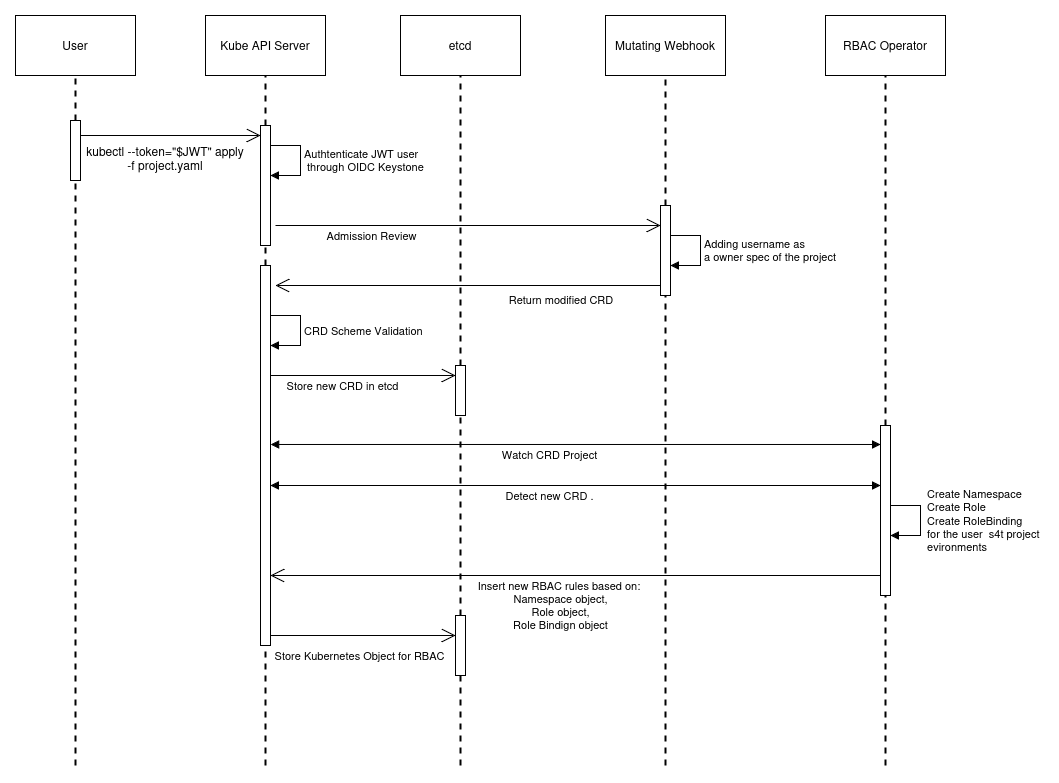

The diagram above was exported from draw.io. Its source (the exported page's mxGraphModel, read from the mxfile embedded in the PNG):
<mxGraphModel dx="900" dy="548" grid="1" gridSize="10" guides="1" tooltips="1" connect="1" arrows="1" fold="1" page="1" pageScale="1" pageWidth="850" pageHeight="1100" math="0" shadow="0">
  <root>
    <mxCell id="0" />
    <mxCell id="1" parent="0" />
    <mxCell id="ATHNGr9yCkp22NqQ2HQI-1" parent="1" style="rounded=0;whiteSpace=wrap;html=1;" value="User" vertex="1">
      <mxGeometry height="60" width="120" x="40" y="90" as="geometry" />
    </mxCell>
    <mxCell id="ATHNGr9yCkp22NqQ2HQI-2" parent="1" style="rounded=0;whiteSpace=wrap;html=1;" value="Kube API Server" vertex="1">
      <mxGeometry height="60" width="120" x="230" y="90" as="geometry" />
    </mxCell>
    <mxCell id="ATHNGr9yCkp22NqQ2HQI-3" parent="1" style="rounded=0;whiteSpace=wrap;html=1;" value="etcd" vertex="1">
      <mxGeometry height="60" width="120" x="425" y="90" as="geometry" />
    </mxCell>
    <mxCell id="ATHNGr9yCkp22NqQ2HQI-4" parent="1" style="rounded=0;whiteSpace=wrap;html=1;" value="Mutating Webhook" vertex="1">
      <mxGeometry height="60" width="120" x="630" y="90" as="geometry" />
    </mxCell>
    <mxCell id="ATHNGr9yCkp22NqQ2HQI-6" edge="1" parent="1" source="ATHNGr9yCkp22NqQ2HQI-12" style="endArrow=none;dashed=1;html=1;rounded=0;entryX=0.5;entryY=1;entryDx=0;entryDy=0;strokeWidth=2;" target="ATHNGr9yCkp22NqQ2HQI-1" value="">
      <mxGeometry height="50" relative="1" width="50" as="geometry">
        <mxPoint x="100" y="840" as="sourcePoint" />
        <mxPoint x="290" y="360" as="targetPoint" />
      </mxGeometry>
    </mxCell>
    <mxCell id="ATHNGr9yCkp22NqQ2HQI-7" edge="1" parent="1" source="ATHNGr9yCkp22NqQ2HQI-18" style="endArrow=none;dashed=1;html=1;rounded=0;entryX=0.5;entryY=1;entryDx=0;entryDy=0;strokeWidth=2;" target="ATHNGr9yCkp22NqQ2HQI-2" value="">
      <mxGeometry height="50" relative="1" width="50" as="geometry">
        <mxPoint x="290" y="840" as="sourcePoint" />
        <mxPoint x="289.5" y="190" as="targetPoint" />
      </mxGeometry>
    </mxCell>
    <mxCell id="ATHNGr9yCkp22NqQ2HQI-8" edge="1" parent="1" source="ATHNGr9yCkp22NqQ2HQI-25" style="endArrow=none;dashed=1;html=1;rounded=0;entryX=0.5;entryY=1;entryDx=0;entryDy=0;strokeWidth=2;" target="ATHNGr9yCkp22NqQ2HQI-3" value="">
      <mxGeometry height="50" relative="1" width="50" as="geometry">
        <mxPoint x="485" y="840" as="sourcePoint" />
        <mxPoint x="484.5" y="160" as="targetPoint" />
      </mxGeometry>
    </mxCell>
    <mxCell id="ATHNGr9yCkp22NqQ2HQI-9" edge="1" parent="1" source="ATHNGr9yCkp22NqQ2HQI-20" style="endArrow=none;dashed=1;html=1;rounded=0;entryX=0.5;entryY=1;entryDx=0;entryDy=0;strokeWidth=2;" target="ATHNGr9yCkp22NqQ2HQI-4" value="">
      <mxGeometry height="50" relative="1" width="50" as="geometry">
        <mxPoint x="690" y="840" as="sourcePoint" />
        <mxPoint x="689.5" y="310" as="targetPoint" />
      </mxGeometry>
    </mxCell>
    <mxCell id="ATHNGr9yCkp22NqQ2HQI-11" edge="1" parent="1" style="html=1;align=left;spacingLeft=2;endArrow=block;rounded=0;edgeStyle=orthogonalEdgeStyle;curved=0;rounded=0;" target="ATHNGr9yCkp22NqQ2HQI-18" value="&lt;div&gt;Authtenticate JWT user&lt;/div&gt;&lt;div&gt;&amp;nbsp;through OIDC Keystone&lt;/div&gt;">
      <mxGeometry relative="1" as="geometry">
        <Array as="points">
          <mxPoint x="325" y="220" />
          <mxPoint x="325" y="250" />
        </Array>
        <mxPoint x="295" y="220" as="sourcePoint" />
        <mxPoint x="300" y="250" as="targetPoint" />
      </mxGeometry>
    </mxCell>
    <mxCell id="ATHNGr9yCkp22NqQ2HQI-13" edge="1" parent="1" style="endArrow=none;dashed=1;html=1;rounded=0;entryX=0.5;entryY=1;entryDx=0;entryDy=0;strokeWidth=2;" target="ATHNGr9yCkp22NqQ2HQI-12" value="">
      <mxGeometry height="50" relative="1" width="50" as="geometry">
        <mxPoint x="100" y="840" as="sourcePoint" />
        <mxPoint x="100" y="150" as="targetPoint" />
      </mxGeometry>
    </mxCell>
    <mxCell id="ATHNGr9yCkp22NqQ2HQI-12" parent="1" style="html=1;points=[[0,0,0,0,5],[0,1,0,0,-5],[1,0,0,0,5],[1,1,0,0,-5]];perimeter=orthogonalPerimeter;outlineConnect=0;targetShapes=umlLifeline;portConstraint=eastwest;newEdgeStyle={&quot;curved&quot;:0,&quot;rounded&quot;:0};" value="" vertex="1">
      <mxGeometry height="60" width="10" x="95" y="195" as="geometry" />
    </mxCell>
    <mxCell id="ATHNGr9yCkp22NqQ2HQI-14" edge="1" parent="1" style="endArrow=open;endFill=1;endSize=12;html=1;rounded=0;" value="">
      <mxGeometry relative="1" width="160" as="geometry">
        <mxPoint x="105" y="210" as="sourcePoint" />
        <mxPoint x="285" y="210" as="targetPoint" />
      </mxGeometry>
    </mxCell>
    <mxCell id="ATHNGr9yCkp22NqQ2HQI-15" parent="1" style="rounded=0;whiteSpace=wrap;html=1;" value="RBAC Operator" vertex="1">
      <mxGeometry height="60" width="120" x="850" y="90" as="geometry" />
    </mxCell>
    <mxCell id="ATHNGr9yCkp22NqQ2HQI-16" edge="1" parent="1" source="ATHNGr9yCkp22NqQ2HQI-35" style="endArrow=none;dashed=1;html=1;rounded=0;entryX=0.5;entryY=1;entryDx=0;entryDy=0;strokeWidth=2;" target="ATHNGr9yCkp22NqQ2HQI-15" value="">
      <mxGeometry height="50" relative="1" width="50" as="geometry">
        <mxPoint x="910" y="840" as="sourcePoint" />
        <mxPoint x="909.5" y="310" as="targetPoint" />
      </mxGeometry>
    </mxCell>
    <mxCell id="ATHNGr9yCkp22NqQ2HQI-17" parent="1" style="text;html=1;whiteSpace=wrap;strokeColor=none;fillColor=none;align=center;verticalAlign=middle;rounded=0;" value="kubectl --token=&quot;$JWT&quot; apply -f project.yaml&lt;div&gt;&lt;br&gt;&lt;/div&gt;" vertex="1">
      <mxGeometry height="30" width="160" x="110" y="225" as="geometry" />
    </mxCell>
    <mxCell id="ATHNGr9yCkp22NqQ2HQI-19" edge="1" parent="1" source="ATHNGr9yCkp22NqQ2HQI-23" style="endArrow=none;dashed=1;html=1;rounded=0;entryX=0.5;entryY=1;entryDx=0;entryDy=0;strokeWidth=2;" target="ATHNGr9yCkp22NqQ2HQI-18" value="">
      <mxGeometry height="50" relative="1" width="50" as="geometry">
        <mxPoint x="290" y="840" as="sourcePoint" />
        <mxPoint x="290" y="150" as="targetPoint" />
      </mxGeometry>
    </mxCell>
    <mxCell id="ATHNGr9yCkp22NqQ2HQI-18" parent="1" style="html=1;points=[[0,0,0,0,5],[0,1,0,0,-5],[1,0,0,0,5],[1,1,0,0,-5]];perimeter=orthogonalPerimeter;outlineConnect=0;targetShapes=umlLifeline;portConstraint=eastwest;newEdgeStyle={&quot;curved&quot;:0,&quot;rounded&quot;:0};" value="" vertex="1">
      <mxGeometry height="120" width="10" x="285" y="200" as="geometry" />
    </mxCell>
    <mxCell id="ATHNGr9yCkp22NqQ2HQI-21" edge="1" parent="1" style="endArrow=none;dashed=1;html=1;rounded=0;entryX=0.5;entryY=1;entryDx=0;entryDy=0;strokeWidth=2;" target="ATHNGr9yCkp22NqQ2HQI-20" value="">
      <mxGeometry height="50" relative="1" width="50" as="geometry">
        <mxPoint x="690" y="840" as="sourcePoint" />
        <mxPoint x="690" y="150" as="targetPoint" />
      </mxGeometry>
    </mxCell>
    <mxCell id="ATHNGr9yCkp22NqQ2HQI-20" parent="1" style="html=1;points=[[0,0,0,0,5],[0,1,0,0,-5],[1,0,0,0,5],[1,1,0,0,-5]];perimeter=orthogonalPerimeter;outlineConnect=0;targetShapes=umlLifeline;portConstraint=eastwest;newEdgeStyle={&quot;curved&quot;:0,&quot;rounded&quot;:0};" value="" vertex="1">
      <mxGeometry height="90" width="10" x="685" y="280" as="geometry" />
    </mxCell>
    <mxCell id="ATHNGr9yCkp22NqQ2HQI-22" edge="1" parent="1" style="endArrow=open;endFill=1;endSize=12;html=1;rounded=0;" target="ATHNGr9yCkp22NqQ2HQI-20" value="">
      <mxGeometry relative="1" width="160" as="geometry">
        <mxPoint x="300" y="300" as="sourcePoint" />
        <mxPoint x="465" y="300" as="targetPoint" />
      </mxGeometry>
    </mxCell>
    <mxCell id="ATHNGr9yCkp22NqQ2HQI-31" connectable="0" parent="ATHNGr9yCkp22NqQ2HQI-22" style="edgeLabel;html=1;align=center;verticalAlign=middle;resizable=0;points=[];" value="Admission Review" vertex="1">
      <mxGeometry relative="1" x="-0.471" y="2" as="geometry">
        <mxPoint x="-6" y="12" as="offset" />
      </mxGeometry>
    </mxCell>
    <mxCell id="ATHNGr9yCkp22NqQ2HQI-24" edge="1" parent="1" style="endArrow=none;dashed=1;html=1;rounded=0;entryX=0.5;entryY=1;entryDx=0;entryDy=0;strokeWidth=2;" target="ATHNGr9yCkp22NqQ2HQI-23" value="">
      <mxGeometry height="50" relative="1" width="50" as="geometry">
        <mxPoint x="290" y="840" as="sourcePoint" />
        <mxPoint x="290" y="320" as="targetPoint" />
      </mxGeometry>
    </mxCell>
    <mxCell id="ATHNGr9yCkp22NqQ2HQI-23" parent="1" style="html=1;points=[[0,0,0,0,5],[0,1,0,0,-5],[1,0,0,0,5],[1,1,0,0,-5]];perimeter=orthogonalPerimeter;outlineConnect=0;targetShapes=umlLifeline;portConstraint=eastwest;newEdgeStyle={&quot;curved&quot;:0,&quot;rounded&quot;:0};" value="" vertex="1">
      <mxGeometry height="380" width="10" x="285" y="340" as="geometry" />
    </mxCell>
    <mxCell id="ATHNGr9yCkp22NqQ2HQI-26" edge="1" parent="1" source="ATHNGr9yCkp22NqQ2HQI-43" style="endArrow=none;dashed=1;html=1;rounded=0;entryX=0.5;entryY=1;entryDx=0;entryDy=0;strokeWidth=2;" target="ATHNGr9yCkp22NqQ2HQI-25" value="">
      <mxGeometry height="50" relative="1" width="50" as="geometry">
        <mxPoint x="485" y="840" as="sourcePoint" />
        <mxPoint x="485" y="150" as="targetPoint" />
      </mxGeometry>
    </mxCell>
    <mxCell id="ATHNGr9yCkp22NqQ2HQI-25" parent="1" style="html=1;points=[[0,0,0,0,5],[0,1,0,0,-5],[1,0,0,0,5],[1,1,0,0,-5]];perimeter=orthogonalPerimeter;outlineConnect=0;targetShapes=umlLifeline;portConstraint=eastwest;newEdgeStyle={&quot;curved&quot;:0,&quot;rounded&quot;:0};" value="" vertex="1">
      <mxGeometry height="50" width="10" x="480" y="440" as="geometry" />
    </mxCell>
    <mxCell id="ATHNGr9yCkp22NqQ2HQI-27" edge="1" parent="1" style="html=1;align=left;spacingLeft=2;endArrow=block;rounded=0;edgeStyle=orthogonalEdgeStyle;curved=0;rounded=0;" target="ATHNGr9yCkp22NqQ2HQI-23" value="CRD Scheme Validation">
      <mxGeometry relative="1" as="geometry">
        <Array as="points">
          <mxPoint x="325" y="390" />
          <mxPoint x="325" y="420" />
        </Array>
        <mxPoint x="295" y="390" as="sourcePoint" />
        <mxPoint x="300" y="420" as="targetPoint" />
      </mxGeometry>
    </mxCell>
    <mxCell id="ATHNGr9yCkp22NqQ2HQI-28" edge="1" parent="1" source="ATHNGr9yCkp22NqQ2HQI-23" style="endArrow=open;endFill=1;endSize=12;html=1;rounded=0;" value="">
      <mxGeometry relative="1" width="160" as="geometry">
        <mxPoint x="305" y="450" as="sourcePoint" />
        <mxPoint x="480" y="450" as="targetPoint" />
      </mxGeometry>
    </mxCell>
    <mxCell id="ATHNGr9yCkp22NqQ2HQI-29" connectable="0" parent="ATHNGr9yCkp22NqQ2HQI-28" style="edgeLabel;html=1;align=center;verticalAlign=middle;resizable=0;points=[];" value="Store new CRD in etcd" vertex="1">
      <mxGeometry relative="1" x="-0.1113" y="-1" as="geometry">
        <mxPoint x="-10" y="9" as="offset" />
      </mxGeometry>
    </mxCell>
    <mxCell id="ATHNGr9yCkp22NqQ2HQI-30" edge="1" parent="1" style="html=1;align=left;spacingLeft=2;endArrow=block;rounded=0;edgeStyle=orthogonalEdgeStyle;curved=0;rounded=0;" target="ATHNGr9yCkp22NqQ2HQI-20" value="&lt;div&gt;Adding username as&amp;nbsp;&lt;/div&gt;&lt;div&gt;a owner spec of the project&lt;/div&gt;">
      <mxGeometry relative="1" as="geometry">
        <Array as="points">
          <mxPoint x="725" y="310" />
          <mxPoint x="725" y="340" />
        </Array>
        <mxPoint x="695" y="310" as="sourcePoint" />
        <mxPoint x="700" y="340" as="targetPoint" />
      </mxGeometry>
    </mxCell>
    <mxCell id="ATHNGr9yCkp22NqQ2HQI-32" edge="1" parent="1" style="endArrow=open;endFill=1;endSize=12;html=1;rounded=0;" value="">
      <mxGeometry relative="1" width="160" as="geometry">
        <mxPoint x="685" y="360" as="sourcePoint" />
        <mxPoint x="300" y="360" as="targetPoint" />
      </mxGeometry>
    </mxCell>
    <mxCell id="ATHNGr9yCkp22NqQ2HQI-33" connectable="0" parent="ATHNGr9yCkp22NqQ2HQI-32" style="edgeLabel;html=1;align=center;verticalAlign=middle;resizable=0;points=[];" value="Return modified CRD&amp;nbsp;" vertex="1">
      <mxGeometry relative="1" x="-0.471" y="2" as="geometry">
        <mxPoint x="4" y="12" as="offset" />
      </mxGeometry>
    </mxCell>
    <mxCell id="ATHNGr9yCkp22NqQ2HQI-34" edge="1" parent="1" source="ATHNGr9yCkp22NqQ2HQI-23" style="endArrow=block;startArrow=block;endFill=1;startFill=1;html=1;rounded=0;exitX=1.017;exitY=0.471;exitDx=0;exitDy=0;exitPerimeter=0;" target="ATHNGr9yCkp22NqQ2HQI-35" value="">
      <mxGeometry relative="1" width="160" as="geometry">
        <mxPoint x="305" y="520" as="sourcePoint" />
        <mxPoint x="465" y="520" as="targetPoint" />
      </mxGeometry>
    </mxCell>
    <mxCell id="ATHNGr9yCkp22NqQ2HQI-37" connectable="0" parent="ATHNGr9yCkp22NqQ2HQI-34" style="edgeLabel;html=1;align=center;verticalAlign=middle;resizable=0;points=[];" value="Watch CRD Project" vertex="1">
      <mxGeometry relative="1" x="-0.1546" y="-1" as="geometry">
        <mxPoint x="21" y="9" as="offset" />
      </mxGeometry>
    </mxCell>
    <mxCell id="ATHNGr9yCkp22NqQ2HQI-36" edge="1" parent="1" style="endArrow=none;dashed=1;html=1;rounded=0;entryX=0.5;entryY=1;entryDx=0;entryDy=0;strokeWidth=2;" target="ATHNGr9yCkp22NqQ2HQI-35" value="">
      <mxGeometry height="50" relative="1" width="50" as="geometry">
        <mxPoint x="910" y="840" as="sourcePoint" />
        <mxPoint x="910" y="150" as="targetPoint" />
      </mxGeometry>
    </mxCell>
    <mxCell id="ATHNGr9yCkp22NqQ2HQI-35" parent="1" style="html=1;points=[[0,0,0,0,5],[0,1,0,0,-5],[1,0,0,0,5],[1,1,0,0,-5]];perimeter=orthogonalPerimeter;outlineConnect=0;targetShapes=umlLifeline;portConstraint=eastwest;newEdgeStyle={&quot;curved&quot;:0,&quot;rounded&quot;:0};" value="" vertex="1">
      <mxGeometry height="170" width="10" x="905" y="500" as="geometry" />
    </mxCell>
    <mxCell id="ATHNGr9yCkp22NqQ2HQI-38" edge="1" parent="1" source="ATHNGr9yCkp22NqQ2HQI-23" style="endArrow=block;startArrow=block;endFill=1;startFill=1;html=1;rounded=0;" value="">
      <mxGeometry relative="1" width="160" as="geometry">
        <mxPoint x="305" y="560" as="sourcePoint" />
        <mxPoint x="905" y="560" as="targetPoint" />
      </mxGeometry>
    </mxCell>
    <mxCell id="ATHNGr9yCkp22NqQ2HQI-39" connectable="0" parent="ATHNGr9yCkp22NqQ2HQI-38" style="edgeLabel;html=1;align=center;verticalAlign=middle;resizable=0;points=[];" value="Detect new CRD ." vertex="1">
      <mxGeometry relative="1" x="-0.1546" y="-1" as="geometry">
        <mxPoint x="21" y="9" as="offset" />
      </mxGeometry>
    </mxCell>
    <mxCell id="ATHNGr9yCkp22NqQ2HQI-40" edge="1" parent="1" style="html=1;align=left;spacingLeft=2;endArrow=block;rounded=0;edgeStyle=orthogonalEdgeStyle;curved=0;rounded=0;" value="&lt;div&gt;&amp;nbsp;Create Namespace&amp;nbsp;&lt;/div&gt;&lt;div&gt;&amp;nbsp;Create Role&lt;/div&gt;&lt;div&gt;&amp;nbsp;Create RoleBinding&lt;/div&gt;&lt;div&gt;&amp;nbsp;for the user&amp;nbsp; s4t project&amp;nbsp;&lt;/div&gt;&lt;div&gt;&amp;nbsp;evironments&lt;/div&gt;">
      <mxGeometry relative="1" as="geometry">
        <Array as="points">
          <mxPoint x="945" y="580" />
          <mxPoint x="945" y="610" />
        </Array>
        <mxPoint x="915" y="580" as="sourcePoint" />
        <mxPoint x="915" y="610" as="targetPoint" />
      </mxGeometry>
    </mxCell>
    <mxCell id="ATHNGr9yCkp22NqQ2HQI-41" edge="1" parent="1" style="endArrow=open;endFill=1;endSize=12;html=1;rounded=0;" target="ATHNGr9yCkp22NqQ2HQI-23" value="">
      <mxGeometry relative="1" width="160" as="geometry">
        <mxPoint x="905" y="650" as="sourcePoint" />
        <mxPoint x="685" y="650" as="targetPoint" />
      </mxGeometry>
    </mxCell>
    <mxCell id="ATHNGr9yCkp22NqQ2HQI-42" connectable="0" parent="ATHNGr9yCkp22NqQ2HQI-41" style="edgeLabel;html=1;align=center;verticalAlign=middle;resizable=0;points=[];" value="Insert new RBAC rules based on:&amp;nbsp;&lt;br&gt;Namespace object,&lt;br&gt;&lt;div&gt;Role object,&lt;/div&gt;&lt;div&gt;Role Bindign object&lt;/div&gt;" vertex="1">
      <mxGeometry relative="1" x="0.1592" y="2" as="geometry">
        <mxPoint x="33" y="28" as="offset" />
      </mxGeometry>
    </mxCell>
    <mxCell id="ATHNGr9yCkp22NqQ2HQI-44" edge="1" parent="1" style="endArrow=none;dashed=1;html=1;rounded=0;entryX=0.5;entryY=1;entryDx=0;entryDy=0;strokeWidth=2;" target="ATHNGr9yCkp22NqQ2HQI-43" value="">
      <mxGeometry height="50" relative="1" width="50" as="geometry">
        <mxPoint x="485" y="840" as="sourcePoint" />
        <mxPoint x="485" y="490" as="targetPoint" />
      </mxGeometry>
    </mxCell>
    <mxCell id="ATHNGr9yCkp22NqQ2HQI-43" parent="1" style="html=1;points=[[0,0,0,0,5],[0,1,0,0,-5],[1,0,0,0,5],[1,1,0,0,-5]];perimeter=orthogonalPerimeter;outlineConnect=0;targetShapes=umlLifeline;portConstraint=eastwest;newEdgeStyle={&quot;curved&quot;:0,&quot;rounded&quot;:0};" value="" vertex="1">
      <mxGeometry height="60" width="10" x="480" y="690" as="geometry" />
    </mxCell>
    <mxCell id="ATHNGr9yCkp22NqQ2HQI-45" edge="1" parent="1" source="ATHNGr9yCkp22NqQ2HQI-23" style="endArrow=open;endFill=1;endSize=12;html=1;rounded=0;" value="">
      <mxGeometry relative="1" width="160" as="geometry">
        <mxPoint x="305" y="710" as="sourcePoint" />
        <mxPoint x="480" y="710" as="targetPoint" />
      </mxGeometry>
    </mxCell>
    <mxCell id="ATHNGr9yCkp22NqQ2HQI-46" connectable="0" parent="ATHNGr9yCkp22NqQ2HQI-45" style="edgeLabel;html=1;align=center;verticalAlign=middle;resizable=0;points=[];" value="Store Kubernetes Object for RBAC" vertex="1">
      <mxGeometry relative="1" x="-0.1113" y="-1" as="geometry">
        <mxPoint x="7" y="19" as="offset" />
      </mxGeometry>
    </mxCell>
  </root>
</mxGraphModel>